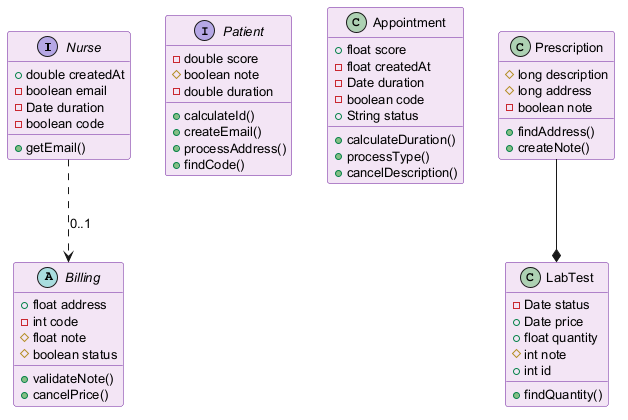

The diagram above was rendered by PlantUML. Its source (embedded in the PNG):
@startuml
skinparam backgroundColor #FFFFFF
skinparam classBackgroundColor #F3E5F5
skinparam classBorderColor #6A1B9A
skinparam defaultFontSize 13
interface Nurse {
  +double createdAt
  -boolean email
  -Date duration
  -boolean code
  +getEmail()
}
interface Patient {
  -double score
  #boolean note
  -double duration
  +calculateId()
  +createEmail()
  +processAddress()
  +findCode()
}
class Appointment {
  +float score
  -float createdAt
  -Date duration
  -boolean code
  +String status
  +calculateDuration()
  +processType()
  +cancelDescription()
}
abstract class Billing {
  +float address
  -int code
  #float note
  #boolean status
  +validateNote()
  +cancelPrice()
}
class Prescription {
  #long description
  #long address
  -boolean note
  +findAddress()
  +createNote()
}
class LabTest {
  -Date status
  +Date price
  +float quantity
  #int note
  +int id
  +findQuantity()
}
Prescription --* LabTest
Nurse ..> Billing : "0..1"
@enduml